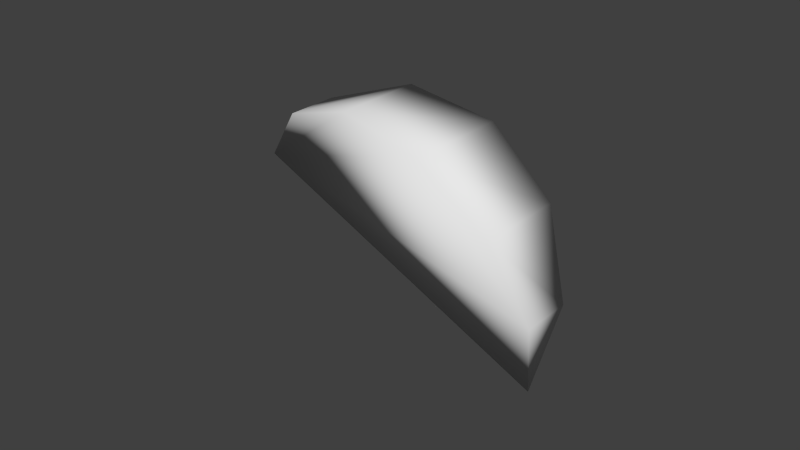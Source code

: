 # Source: wedge.blend  (saved by Blender 2.76.0; exported with 4.5.12 LTS)
import bpy
from mathutils import Matrix  # noqa: F401  (used for matrix-valued properties, if any)

bpy.ops.wm.read_factory_settings(use_empty=True)
scene = bpy.context.scene
scene.name = 'Scene'

# ---- collections
col_collection_1 = bpy.data.collections.new('Collection 1'); scene.collection.children.link(col_collection_1)

# ---- world
world_world = bpy.data.worlds.new('World'); scene.world = world_world
world_world.color = (0.05088, 0.05088, 0.05088)
world_world.use_sun_shadow = False
world_world.sun_shadow_jitter_overblur = 0.0
world_world.cycles.sampling_method = 'MANUAL'
world_world.cycles.sample_map_resolution = 256

# ---- meshes
me_cylinder = bpy.data.meshes.new('Cylinder')
me_cylinder.from_pydata([(0.04926, -2.858e-09, -0.02334), (-0.0495, -1.501e-08, 0.02282), (-0.03191, 0.008422, 0.04321), (-0.005806, 0.01459, 0.05195), (0.02182, 0.01684, 0.0467), (0.04358, 0.01459, 0.02887), (0.05362, 0.008422, 0.003237), (-0.03191, -0.008422, 0.04321), (-0.005806, -0.01459, 0.05195), (0.02182, -0.01684, 0.0467), (0.04358, -0.01459, 0.02887), (0.05362, -0.008422, 0.003237)], [], [(4, 3, 8, 9), (5, 4, 9, 10), (3, 2, 7, 8), (6, 5, 10, 11), (2, 1, 7), (0, 6, 11), (2, 3, 4, 5, 6, 0, 1), (7, 1, 0, 11, 10, 9, 8)])
me_cylinder.polygons.foreach_set('use_smooth', [True] * 8)
me_cylinder.use_remesh_preserve_volume = False
me_cylinder.use_remesh_preserve_attributes = False
me_cylinder.use_mirror_vertex_groups = False
me_cylinder.update()

# ---- objects
ob_wedge = bpy.data.objects.new('wedge', me_cylinder)

# ---- transforms, parenting, visibility, modifiers, constraints
ob_wedge.location = (0.0, 0.0, 0.0)
ob_wedge.lineart.crease_threshold = 0.0

# ---- collection membership
col_collection_1.objects.link(ob_wedge)

# ---- scene / render settings (as saved in the file)
scene.frame_start = 1; scene.frame_end = 250; scene.frame_set(1)
scene.render.engine = 'BLENDER_EEVEE_NEXT'
scene.render.resolution_percentage = 50
scene.render.dither_intensity = 0.0
scene.cycles.use_denoising = False
scene.cycles.samples = 10
scene.cycles.sampling_pattern = 'TABULATED_SOBOL'
scene.cycles.light_sampling_threshold = 0.0
scene.cycles.use_adaptive_sampling = False
scene.cycles.use_light_tree = False
scene.cycles.blur_glossy = 0.0
scene.cycles.pixel_filter_type = 'GAUSSIAN'
scene.cycles.sample_clamp_indirect = 0.0
scene.view_settings.view_transform = 'Standard'
bpy.context.view_layer.update()

# ---- added for rendering (the .blend has no active camera and no usable light): camera, sun
cam_auto = bpy.data.cameras.new('AutoCamera')
cam_auto.lens = 50.0
cam_auto.sensor_width = 36.0
cam_auto.clip_end = 1000.0
ob_auto_camera = bpy.data.objects.new('AutoCamera', cam_auto)
scene.collection.objects.link(ob_auto_camera)
ob_auto_camera.location = (0.187102, -0.222054, 0.162342)
ob_auto_camera.rotation_euler = (1.09748, -7.21219e-08, 0.694738)
scene.camera = ob_auto_camera
light_auto_sun = bpy.data.lights.new('AutoSun', 'SUN')
light_auto_sun.energy = 3.0
light_auto_sun.angle = 0.0523599
ob_auto_sun = bpy.data.objects.new('AutoSun', light_auto_sun)
scene.collection.objects.link(ob_auto_sun)
ob_auto_sun.rotation_euler = (0.872665, 0.174533, 0.523599)
bpy.context.view_layer.update()
